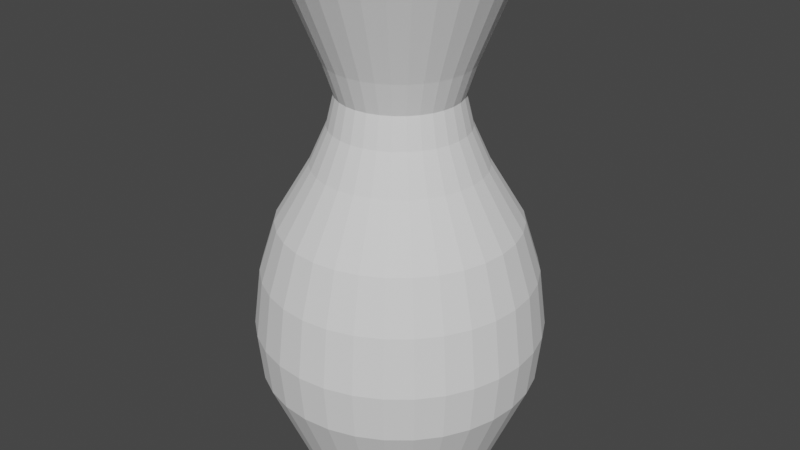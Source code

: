 # Source: vase.blend  (saved by Blender 3.1.7; exported with 4.5.12 LTS)
import bpy
from mathutils import Matrix  # noqa: F401  (used for matrix-valued properties, if any)

bpy.ops.wm.read_factory_settings(use_empty=True)
scene = bpy.context.scene
scene.name = 'Scene'

# ---- collections
col_vase = bpy.data.collections.new('VASE'); scene.collection.children.link(col_vase)

# ---- world
world_world = bpy.data.worlds.new('World'); scene.world = world_world
world_world.use_nodes = True; world_world.node_tree.nodes.clear()
_N = world_world.node_tree.nodes; _L = world_world.node_tree.links
n0 = _N.new('ShaderNodeOutputWorld'); n0.name = 'World Output'; n0.location = (300, 300)
n1 = _N.new('ShaderNodeBackground'); n1.name = 'Background'; n1.location = (10, 300)
n1.inputs[0].default_value = (0.05088, 0.05088, 0.05088, 1.0)
_L.new(n1.outputs[0], n0.inputs[0])
n0.is_active_output = True
world_world.color = (0.05088, 0.05088, 0.05088)
world_world.use_sun_shadow = False
world_world.sun_shadow_jitter_overblur = 0.0

# ---- meshes
me_circle = bpy.data.meshes.new('Circle')
me_circle.from_pydata([(-5.017e-08, 0.5775, 0.0), (-0.1127, 0.5664, 0.0), (-0.221, 0.5335, 0.0), (-0.3208, 0.4802, 0.0), (-0.4083, 0.4083, 0.0), (-0.4802, 0.3208, 0.0), (-0.5335, 0.221, 0.0), (-0.5664, 0.1127, 0.0), (-0.5775, 1.64e-07, 0.0), (-0.5664, -0.1127, 0.0), (-0.5335, -0.221, 0.0), (-0.4802, -0.3208, 0.0), (-0.4083, -0.4083, 0.0), (-0.3208, -0.4802, 0.0), (-0.221, -0.5335, 0.0), (-0.1127, -0.5664, 0.0), (1.38e-07, -0.5775, 0.0), (0.1127, -0.5664, 0.0), (0.221, -0.5335, 0.0), (0.3208, -0.4802, 0.0), (0.4083, -0.4083, 0.0), (0.4802, -0.3208, 0.0), (0.5335, -0.221, 0.0), (0.5664, -0.1127, 0.0), (0.5775, 6.78e-07, 0.0), (0.5664, 0.1127, 0.0), (0.5335, 0.221, 0.0), (0.4802, 0.3208, 0.0), (0.4083, 0.4083, 0.0), (0.3208, 0.4802, 0.0), (0.221, 0.5335, 0.0), (0.1127, 0.5664, 0.0), (-6.444e-08, 0.6682, 3.197), (-0.1304, 0.6554, 3.197), (-0.2557, 0.6174, 3.197), (-0.3713, 0.5556, 3.197), (-0.4725, 0.4725, 3.197), (-0.5556, 0.3713, 3.197), (-0.6174, 0.2557, 3.197), (-0.6554, 0.1304, 3.197), (-0.6682, -2.425e-07, 3.197), (-0.6554, -0.1304, 3.197), (-0.6174, -0.2557, 3.197), (-0.5556, -0.3713, 3.197), (-0.4725, -0.4725, 3.197), (-0.3713, -0.5556, 3.197), (-0.2557, -0.6174, 3.197), (-0.1304, -0.6554, 3.197), (1.533e-07, -0.6682, 3.197), (0.1304, -0.6554, 3.197), (0.2557, -0.6174, 3.197), (0.3713, -0.5556, 3.197), (0.4725, -0.4725, 3.197), (0.5556, -0.3713, 3.197), (0.6174, -0.2557, 3.197), (0.6554, -0.1304, 3.197), (0.6682, 3.523e-07, 3.197), (0.6554, 0.1304, 3.197), (0.6174, 0.2557, 3.197), (0.5556, 0.3713, 3.197), (0.4725, 0.4725, 3.197), (0.3712, 0.5556, 3.197), (0.2557, 0.6174, 3.197), (0.1304, 0.6554, 3.197), (-2.614e-08, 0.8622, 0.6716), (-0.1682, 0.8456, 0.6716), (-0.3299, 0.7965, 0.6716), (-0.479, 0.7169, 0.6716), (-0.6096, 0.6096, 0.6716), (-0.7169, 0.479, 0.6716), (-0.7965, 0.3299, 0.6716), (-0.8456, 0.1682, 0.6716), (-0.8622, 3.167e-08, 0.6716), (-0.8456, -0.1682, 0.6716), (-0.7965, -0.3299, 0.6716), (-0.7169, -0.479, 0.6716), (-0.6096, -0.6096, 0.6716), (-0.479, -0.7169, 0.6716), (-0.3299, -0.7965, 0.6716), (-0.1682, -0.8456, 0.6716), (2.548e-07, -0.8622, 0.6716), (0.1682, -0.8456, 0.6716), (0.3299, -0.7965, 0.6716), (0.479, -0.7169, 0.6716), (0.6096, -0.6096, 0.6716), (0.7169, -0.479, 0.6716), (0.7965, -0.3299, 0.6716), (0.8456, -0.1682, 0.6716), (0.8622, 7.991e-07, 0.6716), (0.8456, 0.1682, 0.6716), (0.7965, 0.3299, 0.6716), (0.7169, 0.479, 0.6716), (0.6096, 0.6096, 0.6716), (0.479, 0.7169, 0.6716), (0.3299, 0.7965, 0.6716), (0.1682, 0.8456, 0.6716), (-2.56e-08, 0.8925, 0.9742), (-0.1741, 0.8753, 0.9742), (-0.3415, 0.8245, 0.9742), (-0.4958, 0.7421, 0.9742), (-0.6311, 0.6311, 0.9742), (-0.7421, 0.4958, 0.9742), (-0.8245, 0.3415, 0.9742), (-0.8753, 0.1741, 0.9742), (-0.8925, -2.332e-09, 0.9742), (-0.8753, -0.1741, 0.9742), (-0.8245, -0.3415, 0.9742), (-0.7421, -0.4958, 0.9742), (-0.6311, -0.6311, 0.9742), (-0.4958, -0.7421, 0.9742), (-0.3415, -0.8245, 0.9742), (-0.1741, -0.8753, 0.9742), (2.652e-07, -0.8925, 0.9742), (0.1741, -0.8753, 0.9742), (0.3415, -0.8245, 0.9742), (0.4958, -0.7421, 0.9742), (0.6311, -0.6311, 0.9742), (0.7421, -0.4958, 0.9742), (0.8245, -0.3415, 0.9742), (0.8753, -0.1741, 0.9742), (0.8925, 7.921e-07, 0.9742), (0.8753, 0.1741, 0.9742), (0.8245, 0.3415, 0.9742), (0.7421, 0.4958, 0.9742), (0.6311, 0.6311, 0.9742), (0.4958, 0.7421, 0.9742), (0.3415, 0.8245, 0.9742), (0.1741, 0.8753, 0.9742), (-3.279e-08, 0.8459, 1.337), (-4.858e-08, 0.7439, 1.659), (-0.1451, 0.7296, 1.659), (-0.165, 0.8297, 1.337), (-0.2847, 0.6873, 1.659), (-0.3237, 0.7815, 1.337), (-0.4133, 0.6186, 1.659), (-0.47, 0.7033, 1.337), (-0.526, 0.526, 1.659), (-0.5982, 0.5981, 1.337), (-0.6186, 0.4133, 1.659), (-0.7034, 0.47, 1.337), (-0.6873, 0.2847, 1.659), (-0.7815, 0.3237, 1.337), (-0.7296, 0.1451, 1.659), (-0.8297, 0.165, 1.337), (-0.7439, -2.816e-08, 1.659), (-0.8459, -1.495e-08, 1.337), (-0.7296, -0.1451, 1.659), (-0.8297, -0.165, 1.337), (-0.6873, -0.2847, 1.659), (-0.7815, -0.3237, 1.337), (-0.6186, -0.4133, 1.659), (-0.7034, -0.47, 1.337), (-0.526, -0.526, 1.659), (-0.5982, -0.5982, 1.337), (-0.4133, -0.6186, 1.659), (-0.47, -0.7034, 1.337), (-0.2847, -0.6873, 1.659), (-0.3237, -0.7815, 1.337), (-0.1451, -0.7296, 1.659), (-0.165, -0.8297, 1.337), (1.938e-07, -0.7439, 1.659), (2.428e-07, -0.8459, 1.337), (0.1451, -0.7296, 1.659), (0.165, -0.8297, 1.337), (0.2847, -0.6873, 1.659), (0.3237, -0.7815, 1.337), (0.4133, -0.6186, 1.659), (0.47, -0.7033, 1.337), (0.526, -0.526, 1.659), (0.5982, -0.5981, 1.337), (0.6186, -0.4133, 1.659), (0.7034, -0.47, 1.337), (0.6873, -0.2847, 1.659), (0.7815, -0.3237, 1.337), (0.7296, -0.1451, 1.659), (0.8297, -0.165, 1.337), (0.7439, 6.34e-07, 1.659), (0.8459, 7.38e-07, 1.337), (0.7296, 0.1451, 1.659), (0.8297, 0.165, 1.337), (0.6873, 0.2847, 1.659), (0.7815, 0.3237, 1.337), (0.6186, 0.4133, 1.659), (0.7033, 0.47, 1.337), (0.526, 0.526, 1.659), (0.5981, 0.5982, 1.337), (0.4133, 0.6186, 1.659), (0.47, 0.7034, 1.337), (0.2847, 0.6873, 1.659), (0.3237, 0.7815, 1.337), (0.1451, 0.7296, 1.659), (0.165, 0.8297, 1.337), (-7.971e-08, 0.5281, 2.016), (-0.103, 0.518, 2.016), (-0.2021, 0.4879, 2.016), (-0.2934, 0.4391, 2.016), (-0.3734, 0.3734, 2.016), (-0.4391, 0.2934, 2.016), (-0.4879, 0.2021, 2.016), (-0.518, 0.103, 2.016), (-0.5281, -7.157e-08, 2.016), (-0.518, -0.103, 2.016), (-0.4879, -0.2021, 2.016), (-0.4391, -0.2934, 2.016), (-0.3734, -0.3734, 2.016), (-0.2934, -0.4391, 2.016), (-0.2021, -0.4879, 2.016), (-0.103, -0.518, 2.016), (9.238e-08, -0.5281, 2.016), (0.103, -0.518, 2.016), (0.2021, -0.4879, 2.016), (0.2934, -0.4391, 2.016), (0.3734, -0.3734, 2.016), (0.4391, -0.2934, 2.016), (0.4879, -0.2021, 2.016), (0.518, -0.103, 2.016), (0.5281, 3.985e-07, 2.016), (0.518, 0.103, 2.016), (0.4879, 0.2021, 2.016), (0.4391, 0.2934, 2.016), (0.3734, 0.3734, 2.016), (0.2934, 0.4391, 2.016), (0.2021, 0.4879, 2.016), (0.103, 0.518, 2.016), (-9.254e-08, 0.4219, 2.251), (-0.08231, 0.4138, 2.251), (-0.1615, 0.3898, 2.251), (-0.2344, 0.3508, 2.251), (-0.2983, 0.2983, 2.251), (-0.3508, 0.2344, 2.251), (-0.3898, 0.1615, 2.251), (-0.4138, 0.08231, 2.251), (-0.4219, -9.829e-08, 2.251), (-0.4138, -0.08231, 2.251), (-0.3898, -0.1615, 2.251), (-0.3508, -0.2344, 2.251), (-0.2983, -0.2983, 2.251), (-0.2344, -0.3508, 2.251), (-0.1615, -0.3898, 2.251), (-0.08231, -0.4138, 2.251), (4.493e-08, -0.4219, 2.251), (0.08231, -0.4138, 2.251), (0.1615, -0.3898, 2.251), (0.2344, -0.3508, 2.251), (0.2983, -0.2983, 2.251), (0.3508, -0.2344, 2.251), (0.3898, -0.1615, 2.251), (0.4138, -0.08231, 2.251), (0.4219, 2.772e-07, 2.251), (0.4138, 0.08231, 2.251), (0.3898, 0.1615, 2.251), (0.3508, 0.2344, 2.251), (0.2983, 0.2983, 2.251), (0.2344, 0.3508, 2.251), (0.1615, 0.3898, 2.251), (0.08231, 0.4138, 2.251), (-9.783e-08, 0.3764, 2.439), (-9.067e-08, 0.4409, 2.638), (-0.08602, 0.4324, 2.638), (-0.07343, 0.3691, 2.439), (-0.1687, 0.4074, 2.638), (-0.144, 0.3477, 2.439), (-0.245, 0.3666, 2.638), (-0.2091, 0.313, 2.439), (-0.3118, 0.3118, 2.638), (-0.2661, 0.2661, 2.439), (-0.3666, 0.245, 2.638), (-0.313, 0.2091, 2.439), (-0.4074, 0.1687, 2.638), (-0.3477, 0.144, 2.439), (-0.4324, 0.08602, 2.638), (-0.3692, 0.07343, 2.439), (-0.4409, -1.57e-07, 2.638), (-0.3764, -1.213e-07, 2.439), (-0.4324, -0.08602, 2.638), (-0.3692, -0.07343, 2.439), (-0.4074, -0.1687, 2.638), (-0.3477, -0.144, 2.439), (-0.3666, -0.245, 2.638), (-0.313, -0.2091, 2.439), (-0.3118, -0.3118, 2.638), (-0.2661, -0.2661, 2.439), (-0.245, -0.3666, 2.638), (-0.2091, -0.313, 2.439), (-0.1687, -0.4074, 2.638), (-0.144, -0.3477, 2.439), (-0.08602, -0.4324, 2.638), (-0.07343, -0.3692, 2.439), (5.299e-08, -0.4409, 2.638), (2.481e-08, -0.3764, 2.439), (0.08602, -0.4324, 2.638), (0.07343, -0.3692, 2.439), (0.1687, -0.4074, 2.638), (0.144, -0.3477, 2.439), (0.245, -0.3666, 2.638), (0.2091, -0.313, 2.439), (0.3118, -0.3118, 2.638), (0.2661, -0.2661, 2.439), (0.3666, -0.245, 2.638), (0.313, -0.2091, 2.439), (0.4074, -0.1687, 2.638), (0.3477, -0.144, 2.439), (0.4324, -0.08602, 2.638), (0.3692, -0.07343, 2.439), (0.4409, 2.354e-07, 2.638), (0.3764, 2.137e-07, 2.439), (0.4324, 0.08602, 2.638), (0.3691, 0.07343, 2.439), (0.4074, 0.1687, 2.638), (0.3477, 0.144, 2.439), (0.3666, 0.245, 2.638), (0.313, 0.2091, 2.439), (0.3118, 0.3118, 2.638), (0.2661, 0.2661, 2.439), (0.245, 0.3666, 2.638), (0.2091, 0.313, 2.439), (0.1687, 0.4074, 2.638), (0.144, 0.3477, 2.439), (0.08602, 0.4324, 2.638), (0.07343, 0.3692, 2.439)], [], [(81, 80, 112, 113), (68, 67, 99, 100), (95, 94, 126, 127), (82, 81, 113, 114), (69, 68, 100, 101), (83, 82, 114, 115), (70, 69, 101, 102), (84, 83, 115, 116), (71, 70, 102, 103), (67, 66, 98, 99), (85, 84, 116, 117), (72, 71, 103, 104), (86, 85, 117, 118), (73, 72, 104, 105), (87, 86, 118, 119), (74, 73, 105, 106), (88, 87, 119, 120), (75, 74, 106, 107), (89, 88, 120, 121), (76, 75, 107, 108), (90, 89, 121, 122), (77, 76, 108, 109), (91, 90, 122, 123), (78, 77, 109, 110), (92, 91, 123, 124), (79, 78, 110, 111), (93, 92, 124, 125), (80, 79, 111, 112), (131, 133, 98, 97), (94, 93, 125, 126), (10, 9, 73, 74), (24, 23, 87, 88), (11, 10, 74, 75), (25, 24, 88, 89), (12, 11, 75, 76), (26, 25, 89, 90), (13, 12, 76, 77), (27, 26, 90, 91), (14, 13, 77, 78), (1, 0, 64, 65), (28, 27, 91, 92), (15, 14, 78, 79), (2, 1, 65, 66), (29, 28, 92, 93), (16, 15, 79, 80), (3, 2, 66, 67), (30, 29, 93, 94), (17, 16, 80, 81), (4, 3, 67, 68), (31, 30, 94, 95), (18, 17, 81, 82), (5, 4, 68, 69), (0, 31, 95, 64), (19, 18, 82, 83), (6, 5, 69, 70), (20, 19, 83, 84), (7, 6, 70, 71), (21, 20, 84, 85), (8, 7, 71, 72), (22, 21, 85, 86), (9, 8, 72, 73), (23, 22, 86, 87), (156, 154, 205, 206), (184, 182, 219, 220), (158, 156, 206, 207), (129, 190, 223, 192), (186, 184, 220, 221), (160, 158, 207, 208), (134, 132, 194, 195), (188, 186, 221, 222), (162, 160, 208, 209), (136, 134, 195, 196), (190, 188, 222, 223), (164, 162, 209, 210), (138, 136, 196, 197), (166, 164, 210, 211), (140, 138, 197, 198), (194, 193, 225, 226), (168, 166, 211, 212), (142, 140, 198, 199), (170, 168, 212, 213), (144, 142, 199, 200), (172, 170, 213, 214), (146, 144, 200, 201), (174, 172, 214, 215), (148, 146, 201, 202), (176, 174, 215, 216), (150, 148, 202, 203), (178, 176, 216, 217), (152, 150, 203, 204), (180, 178, 217, 218), (154, 152, 204, 205), (182, 180, 218, 219), (259, 261, 226, 225), (133, 135, 99, 98), (135, 137, 100, 99), (137, 139, 101, 100), (139, 141, 102, 101), (141, 143, 103, 102), (143, 145, 104, 103), (145, 147, 105, 104), (147, 149, 106, 105), (149, 151, 107, 106), (151, 153, 108, 107), (153, 155, 109, 108), (155, 157, 110, 109), (157, 159, 111, 110), (159, 161, 112, 111), (161, 163, 113, 112), (163, 165, 114, 113), (165, 167, 115, 114), (167, 169, 116, 115), (169, 171, 117, 116), (171, 173, 118, 117), (173, 175, 119, 118), (175, 177, 120, 119), (177, 179, 121, 120), (179, 181, 122, 121), (181, 183, 123, 122), (183, 185, 124, 123), (185, 187, 125, 124), (187, 189, 126, 125), (189, 191, 127, 126), (65, 64, 96, 97), (66, 65, 97, 98), (132, 130, 193, 194), (195, 194, 226, 227), (196, 195, 227, 228), (197, 196, 228, 229), (198, 197, 229, 230), (199, 198, 230, 231), (200, 199, 231, 232), (201, 200, 232, 233), (202, 201, 233, 234), (203, 202, 234, 235), (204, 203, 235, 236), (205, 204, 236, 237), (206, 205, 237, 238), (207, 206, 238, 239), (208, 207, 239, 240), (209, 208, 240, 241), (210, 209, 241, 242), (211, 210, 242, 243), (212, 211, 243, 244), (213, 212, 244, 245), (214, 213, 245, 246), (215, 214, 246, 247), (216, 215, 247, 248), (217, 216, 248, 249), (218, 217, 249, 250), (219, 218, 250, 251), (220, 219, 251, 252), (221, 220, 252, 253), (222, 221, 253, 254), (223, 222, 254, 255), (128, 131, 97, 96), (64, 95, 127, 96), (129, 130, 131, 128), (130, 132, 133, 131), (132, 134, 135, 133), (134, 136, 137, 135), (136, 138, 139, 137), (138, 140, 141, 139), (140, 142, 143, 141), (142, 144, 145, 143), (144, 146, 147, 145), (146, 148, 149, 147), (148, 150, 151, 149), (150, 152, 153, 151), (152, 154, 155, 153), (154, 156, 157, 155), (156, 158, 159, 157), (158, 160, 161, 159), (160, 162, 163, 161), (162, 164, 165, 163), (164, 166, 167, 165), (166, 168, 169, 167), (168, 170, 171, 169), (170, 172, 173, 171), (172, 174, 175, 173), (174, 176, 177, 175), (176, 178, 179, 177), (178, 180, 181, 179), (180, 182, 183, 181), (182, 184, 185, 183), (184, 186, 187, 185), (186, 188, 189, 187), (188, 190, 191, 189), (190, 129, 128, 191), (191, 128, 96, 127), (258, 257, 32, 33), (261, 263, 227, 226), (263, 265, 228, 227), (265, 267, 229, 228), (267, 269, 230, 229), (269, 271, 231, 230), (271, 273, 232, 231), (273, 275, 233, 232), (275, 277, 234, 233), (277, 279, 235, 234), (279, 281, 236, 235), (281, 283, 237, 236), (283, 285, 238, 237), (285, 287, 239, 238), (287, 289, 240, 239), (289, 291, 241, 240), (291, 293, 242, 241), (293, 295, 243, 242), (295, 297, 244, 243), (297, 299, 245, 244), (299, 301, 246, 245), (301, 303, 247, 246), (303, 305, 248, 247), (305, 307, 249, 248), (307, 309, 250, 249), (309, 311, 251, 250), (311, 313, 252, 251), (313, 315, 253, 252), (315, 317, 254, 253), (317, 319, 255, 254), (193, 192, 224, 225), (130, 129, 192, 193), (257, 318, 63, 32), (260, 258, 33, 34), (262, 260, 34, 35), (264, 262, 35, 36), (266, 264, 36, 37), (268, 266, 37, 38), (270, 268, 38, 39), (272, 270, 39, 40), (274, 272, 40, 41), (276, 274, 41, 42), (278, 276, 42, 43), (280, 278, 43, 44), (282, 280, 44, 45), (284, 282, 45, 46), (286, 284, 46, 47), (288, 286, 47, 48), (290, 288, 48, 49), (292, 290, 49, 50), (294, 292, 50, 51), (296, 294, 51, 52), (298, 296, 52, 53), (300, 298, 53, 54), (302, 300, 54, 55), (304, 302, 55, 56), (306, 304, 56, 57), (308, 306, 57, 58), (310, 308, 58, 59), (312, 310, 59, 60), (314, 312, 60, 61), (316, 314, 61, 62), (318, 316, 62, 63), (256, 259, 225, 224), (192, 223, 255, 224), (257, 258, 259, 256), (258, 260, 261, 259), (260, 262, 263, 261), (262, 264, 265, 263), (264, 266, 267, 265), (266, 268, 269, 267), (268, 270, 271, 269), (270, 272, 273, 271), (272, 274, 275, 273), (274, 276, 277, 275), (276, 278, 279, 277), (278, 280, 281, 279), (280, 282, 283, 281), (282, 284, 285, 283), (284, 286, 287, 285), (286, 288, 289, 287), (288, 290, 291, 289), (290, 292, 293, 291), (292, 294, 295, 293), (294, 296, 297, 295), (296, 298, 299, 297), (298, 300, 301, 299), (300, 302, 303, 301), (302, 304, 305, 303), (304, 306, 307, 305), (306, 308, 309, 307), (308, 310, 311, 309), (310, 312, 313, 311), (312, 314, 315, 313), (314, 316, 317, 315), (316, 318, 319, 317), (318, 257, 256, 319), (319, 256, 224, 255), (1, 2, 3, 4, 5, 6, 7, 8, 9, 10, 11, 12, 13, 14, 15, 16, 17, 18, 19, 20, 21, 22, 23, 24, 25, 26, 27, 28, 29, 30, 31, 0)])
_uv = me_circle.uv_layers.new(name='UVMap')
_uv.uv.foreach_set('vector', [0.0, 0.0, 0.0, 0.0, 0.0, 0.0, 0.0, 0.0, 0.0, 0.0, 0.0, 0.0, 0.0, 0.0, 0.0, 0.0, 0.0, 0.0, 0.0, 0.0, 0.0, 0.0, 0.0, 0.0, 0.0, 0.0, 0.0, 0.0, 0.0, 0.0, 0.0, 0.0, 0.0, 0.0, 0.0, 0.0, 0.0, 0.0, 0.0, 0.0, 0.0, 0.0, 0.0, 0.0, 0.0, 0.0, 0.0, 0.0, 0.0, 0.0, 0.0, 0.0, 0.0, 0.0, 0.0, 0.0, 0.0, 0.0, 0.0, 0.0, 0.0, 0.0, 0.0, 0.0, 0.0, 0.0, 0.0, 0.0, 0.0, 0.0, 0.0, 0.0, 0.0, 0.0, 0.0, 0.0, 0.0, 0.0, 0.0, 0.0, 0.0, 0.0, 0.0, 0.0, 0.0, 0.0, 0.0, 0.0, 0.0, 0.0, 0.0, 0.0, 0.0, 0.0, 0.0, 0.0, 0.0, 0.0, 0.0, 0.0, 0.0, 0.0, 0.0, 0.0, 0.0, 0.0, 0.0, 0.0, 0.0, 0.0, 0.0, 0.0, 0.0, 0.0, 0.0, 0.0, 0.0, 0.0, 0.0, 0.0, 0.0, 0.0, 0.0, 0.0, 0.0, 0.0, 0.0, 0.0, 0.0, 0.0, 0.0, 0.0, 0.0, 0.0, 0.0, 0.0, 0.0, 0.0, 0.0, 0.0, 0.0, 0.0, 0.0, 0.0, 0.0, 0.0, 0.0, 0.0, 0.0, 0.0, 0.0, 0.0, 0.0, 0.0, 0.0, 0.0, 0.0, 0.0, 0.0, 0.0, 0.0, 0.0, 0.0, 0.0, 0.0, 0.0, 0.0, 0.0, 0.0, 0.0, 0.0, 0.0, 0.0, 0.0, 0.0, 0.0, 0.0, 0.0, 0.0, 0.0, 0.0, 0.0, 0.0, 0.0, 0.0, 0.0, 0.0, 0.0, 0.0, 0.0, 0.0, 0.0, 0.0, 0.0, 0.0, 0.0, 0.0, 0.0, 0.0, 0.0, 0.0, 0.0, 0.0, 0.0, 0.0, 0.0, 0.0, 0.0, 0.0, 0.0, 0.0, 0.0, 0.0, 0.0, 0.0, 0.0, 0.0, 0.0, 0.0, 0.0, 0.0, 0.0, 0.0, 0.0, 0.0, 0.0, 0.0, 0.0, 0.0, 0.0, 0.0, 0.0, 0.0, 0.0, 0.0, 0.0, 0.0, 0.0, 0.0, 0.0, 0.0, 0.0, 0.0, 0.0, 0.0, 0.0, 0.0, 0.0, 0.0, 0.0, 0.0, 0.0, 0.0, 0.0, 0.0, 0.0, 0.0, 0.0, 0.0, 0.0, 0.0, 0.0, 0.0, 0.0, 0.0, 0.0, 0.0, 0.0, 0.0, 0.0, 0.0, 0.0, 0.0, 0.0, 0.0, 0.0, 0.0, 0.0, 0.0, 0.0, 0.0, 0.0, 0.0, 0.0, 0.0, 0.0, 0.0, 0.0, 0.0, 0.0, 0.0, 0.0, 0.0, 0.0, 0.0, 0.0, 0.0, 0.0, 0.0, 0.0, 0.0, 0.0, 0.0, 0.0, 0.0, 0.0, 0.0, 0.0, 0.0, 0.0, 0.0, 0.0, 0.0, 0.0, 0.0, 0.0, 0.0, 0.0, 0.0, 0.0, 0.0, 0.0, 0.0, 0.0, 0.0, 0.0, 0.0, 0.0, 0.0, 0.0, 0.0, 0.0, 0.0, 0.0, 0.0, 0.0, 0.0, 0.0, 0.0, 0.0, 0.0, 0.0, 0.0, 0.0, 0.0, 0.0, 0.0, 0.0, 0.0, 0.0, 0.0, 0.0, 0.0, 0.0, 0.0, 0.0, 0.0, 0.0, 0.0, 0.0, 0.0, 0.0, 0.0, 0.0, 0.0, 0.0, 0.0, 0.0, 0.0, 0.0, 0.0, 0.0, 0.0, 0.0, 0.0, 0.0, 0.0, 0.0, 0.0, 0.0, 0.0, 0.0, 0.0, 0.0, 0.0, 0.0, 0.0, 0.0, 0.0, 0.0, 0.0, 0.0, 0.0, 0.0, 0.0, 0.0, 0.0, 0.0, 0.0, 0.0, 0.0, 0.0, 0.0, 0.0, 0.0, 0.0, 0.0, 0.0, 0.0, 0.0, 0.0, 0.0, 0.0, 0.0, 0.0, 0.0, 0.0, 0.0, 0.0, 0.0, 0.0, 0.0, 0.0, 0.0, 0.0, 0.0, 0.0, 0.0, 0.0, 0.0, 0.0, 0.0, 0.0, 0.0, 0.0, 0.0, 0.0, 0.0, 0.0, 0.0, 0.0, 0.0, 0.0, 0.0, 0.0, 0.0, 0.0, 0.0, 0.0, 0.0, 0.0, 0.0, 0.0, 0.0, 0.0, 0.0, 0.0, 0.0, 0.0, 0.0, 0.0, 0.0, 0.0, 0.0, 0.0, 0.0, 0.0, 0.0, 0.0, 0.0, 0.0, 0.0, 0.0, 0.0, 0.0, 0.0, 0.0, 0.0, 0.0, 0.0, 0.0, 0.0, 0.0, 0.0, 0.0, 0.0, 0.0, 0.0, 0.0, 0.0, 0.0, 0.0, 0.0, 0.0, 0.0, 0.0, 0.0, 0.0, 0.0, 0.0, 0.0, 0.0, 0.0, 0.0, 0.0, 0.0, 0.0, 0.0, 0.0, 0.0, 0.0, 0.0, 0.0, 0.0, 0.0, 0.0, 0.0, 0.0, 0.0, 0.0, 0.0, 0.0, 0.0, 0.0, 0.0, 0.0, 0.0, 0.0, 0.0, 0.0, 0.0, 0.0, 0.0, 0.0, 0.0, 0.0, 0.0, 0.0, 0.0, 0.0, 0.0, 0.0, 0.0, 0.0, 0.0, 0.0, 0.0, 0.0, 0.0, 0.0, 0.0, 0.0, 0.0, 0.0, 0.0, 0.0, 0.0, 0.0, 0.0, 0.0, 0.0, 0.0, 0.0, 0.0, 0.0, 0.0, 0.0, 0.0, 0.0, 0.0, 0.0, 0.0, 0.0, 0.0, 0.0, 0.0, 0.0, 0.0, 0.0, 0.0, 0.0, 0.0, 0.0, 0.0, 0.0, 0.0, 0.0, 0.0, 0.0, 0.0, 0.0, 0.0, 0.0, 0.0, 0.0, 0.0, 0.0, 0.0, 0.0, 0.0, 0.0, 0.0, 0.0, 0.0, 0.0, 0.0, 0.0, 0.0, 0.0, 0.0, 0.0, 0.0, 0.0, 0.0, 0.0, 0.0, 0.0, 0.0, 0.0, 0.0, 0.0, 0.0, 0.0, 0.0, 0.0, 0.0, 0.0, 0.0, 0.0, 0.0, 0.0, 0.0, 0.0, 0.0, 0.0, 0.0, 0.0, 0.0, 0.0, 0.0, 0.0, 0.0, 0.0, 0.0, 0.0, 0.0, 0.0, 0.0, 0.0, 0.0, 0.0, 0.0, 0.0, 0.0, 0.0, 0.0, 0.0, 0.0, 0.0, 0.0, 0.0, 0.0, 0.0, 0.0, 0.0, 0.0, 0.0, 0.0, 0.0, 0.0, 0.0, 0.0, 0.0, 0.0, 0.0, 0.0, 0.0, 0.0, 0.0, 0.0, 0.0, 0.0, 0.0, 0.0, 0.0, 0.0, 0.0, 0.0, 0.0, 0.0, 0.0, 0.0, 0.0, 0.0, 0.0, 0.0, 0.0, 0.0, 0.0, 0.0, 0.0, 0.0, 0.0, 0.0, 0.0, 0.0, 0.0, 0.0, 0.0, 0.0, 0.0, 0.0, 0.0, 0.0, 0.0, 0.0, 0.0, 0.0, 0.0, 0.0, 0.0, 0.0, 0.0, 0.0, 0.0, 0.0, 0.0, 0.0, 0.0, 0.0, 0.0, 0.0, 0.0, 0.0, 0.0, 0.0, 0.0, 0.0, 0.0, 0.0, 0.0, 0.0, 0.0, 0.0, 0.0, 0.0, 0.0, 0.0, 0.0, 0.0, 0.0, 0.0, 0.0, 0.0, 0.0, 0.0, 0.0, 0.0, 0.0, 0.0, 0.0, 0.0, 0.0, 0.0, 0.0, 0.0, 0.0, 0.0, 0.0, 0.0, 0.0, 0.0, 0.0, 0.0, 0.0, 0.0, 0.0, 0.0, 0.0, 0.0, 0.0, 0.0, 0.0, 0.0, 0.0, 0.0, 0.0, 0.0, 0.0, 0.0, 0.0, 0.0, 0.0, 0.0, 0.0, 0.0, 0.0, 0.0, 0.0, 0.0, 0.0, 0.0, 0.0, 0.0, 0.0, 0.0, 0.0, 0.0, 0.0, 0.0, 0.0, 0.0, 0.0, 0.0, 0.0, 0.0, 0.0, 0.0, 0.0, 0.0, 0.0, 0.0, 0.0, 0.0, 0.0, 0.0, 0.0, 0.0, 0.0, 0.0, 0.0, 0.0, 0.0, 0.0, 0.0, 0.0, 0.0, 0.0, 0.0, 0.0, 0.0, 0.0, 0.0, 0.0, 0.0, 0.0, 0.0, 0.0, 0.0, 0.0, 0.0, 0.0, 0.0, 0.0, 0.0, 0.0, 0.0, 0.0, 0.0, 0.0, 0.0, 0.0, 0.0, 0.0, 0.0, 0.0, 0.0, 0.0, 0.0, 0.0, 0.0, 0.0, 0.0, 0.0, 0.0, 0.0, 0.0, 0.0, 0.0, 0.0, 0.0, 0.0, 0.0, 0.0, 0.0, 0.0, 0.0, 0.0, 0.0, 0.0, 0.0, 0.0, 0.0, 0.0, 0.0, 0.0, 0.0, 0.0, 0.0, 0.0, 0.0, 0.0, 0.0, 0.0, 0.0, 0.0, 0.0, 0.0, 0.0, 0.0, 0.0, 0.0, 0.0, 0.0, 0.0, 0.0, 0.0, 0.0, 0.0, 0.0, 0.0, 0.0, 0.0, 0.0, 0.0, 0.0, 0.0, 0.0, 0.0, 0.0, 0.0, 0.0, 0.0, 0.0, 0.0, 0.0, 0.0, 0.0, 0.0, 0.0, 0.0, 0.0, 0.0, 0.0, 0.0, 0.0, 0.0, 0.0, 0.0, 0.0, 0.0, 0.0, 0.0, 0.0, 0.0, 0.0, 0.0, 0.0, 0.0, 0.0, 0.0, 0.0, 0.0, 0.0, 0.0, 0.0, 0.0, 0.0, 0.0, 0.0, 0.0, 0.0, 0.0, 0.0, 0.0, 0.0, 0.0, 0.0, 0.0, 0.0, 0.0, 0.0, 0.0, 0.0, 0.0, 0.0, 0.0, 0.0, 0.0, 0.0, 0.0, 0.0, 0.0, 0.0, 0.0, 0.0, 0.0, 0.0, 0.0, 0.0, 0.0, 0.0, 0.0, 0.0, 0.0, 0.0, 0.0, 0.0, 0.0, 0.0, 0.0, 0.0, 0.0, 0.0, 0.0, 0.0, 0.0, 0.0, 0.0, 0.0, 0.0, 0.0, 0.0, 0.0, 0.0, 0.0, 0.0, 0.0, 0.0, 0.0, 0.0, 0.0, 0.0, 0.0, 0.0, 0.0, 0.0, 0.0, 0.0, 0.0, 0.0, 0.0, 0.0, 0.0, 0.0, 0.0, 0.0, 0.0, 0.0, 0.0, 0.0, 0.0, 0.0, 0.0, 0.0, 0.0, 0.0, 0.0, 0.0, 0.0, 0.0, 0.0, 0.0, 0.0, 0.0, 0.0, 0.0, 0.0, 0.0, 0.0, 0.0, 0.0, 0.0, 0.0, 0.0, 0.0, 0.0, 0.0, 0.0, 0.0, 0.0, 0.0, 0.0, 0.0, 0.0, 0.0, 0.0, 0.0, 0.0, 0.0, 0.0, 0.0, 0.0, 0.0, 0.0, 0.0, 0.0, 0.0, 0.0, 0.0, 0.0, 0.0, 0.0, 0.0, 0.0, 0.0, 0.0, 0.0, 0.0, 0.0, 0.0, 0.0, 0.0, 0.0, 0.0, 0.0, 0.0, 0.0, 0.0, 0.0, 0.0, 0.0, 0.0, 0.0, 0.0, 0.0, 0.0, 0.0, 0.0, 0.0, 0.0, 0.0, 0.0, 0.0, 0.0, 0.0, 0.0, 0.0, 0.0, 0.0, 0.0, 0.0, 0.0, 0.0, 0.0, 0.0, 0.0, 0.0, 0.0, 0.0, 0.0, 0.0, 0.0, 0.0, 0.0, 0.0, 0.0, 0.0, 0.0, 0.0, 0.0, 0.0, 0.0, 0.0, 0.0, 0.0, 0.0, 0.0, 0.0, 0.0, 0.0, 0.0, 0.0, 0.0, 0.0, 0.0, 0.0, 0.0, 0.0, 0.0, 0.0, 0.0, 0.0, 0.0, 0.0, 0.0, 0.0, 0.0, 0.0, 0.0, 0.0, 0.0, 0.0, 0.0, 0.0, 0.0, 0.0, 0.0, 0.0, 0.0, 0.0, 0.0, 0.0, 0.0, 0.0, 0.0, 0.0, 0.0, 0.0, 0.0, 0.0, 0.0, 0.0, 0.0, 0.0, 0.0, 0.0, 0.0, 0.0, 0.0, 0.0, 0.0, 0.0, 0.0, 0.0, 0.0, 0.0, 0.0, 0.0, 0.0, 0.0, 0.0, 0.0, 0.0, 0.0, 0.0, 0.0, 0.0, 0.0, 0.0, 0.0, 0.0, 0.0, 0.0, 0.0, 0.0, 0.0, 0.0, 0.0, 0.0, 0.0, 0.0, 0.0, 0.0, 0.0, 0.0, 0.0, 0.0, 0.0, 0.0, 0.0, 0.0, 0.0, 0.0, 0.0, 0.0, 0.0, 0.0, 0.0, 0.0, 0.0, 0.0, 0.0, 0.0, 0.0, 0.0, 0.0, 0.0, 0.0, 0.0, 0.0, 0.0, 0.0, 0.0, 0.0, 0.0, 0.0, 0.0, 0.0, 0.0, 0.0, 0.0, 0.0, 0.0, 0.0, 0.0, 0.0, 0.0, 0.0, 0.0, 0.0, 0.0, 0.0, 0.0, 0.0, 0.0, 0.0, 0.0, 0.0, 0.0, 0.0, 0.0, 0.0, 0.0, 0.0, 0.0, 0.0, 0.0, 0.0, 0.0, 0.0, 0.0, 0.0, 0.0, 0.0, 0.0, 0.0, 0.0, 0.0, 0.0, 0.0, 0.0, 0.0, 0.0, 0.0, 0.0, 0.0, 0.0, 0.0, 0.0, 0.0, 0.0, 0.0, 0.0, 0.0, 0.0, 0.0, 0.0, 0.0, 0.0, 0.0, 0.0, 0.0, 0.0, 0.0, 0.0, 0.0, 0.0, 0.0, 0.0, 0.0, 0.0, 0.0, 0.0, 0.0, 0.0, 0.0, 0.0, 0.0, 0.0, 0.0, 0.0, 0.0, 0.0, 0.0, 0.0, 0.0, 0.0, 0.0, 0.0, 0.0, 0.0, 0.0, 0.0, 0.0, 0.0, 0.0, 0.0, 0.0, 0.0, 0.0, 0.0, 0.0, 0.0, 0.0, 0.0, 0.0, 0.0, 0.0, 0.0, 0.0, 0.0, 0.0, 0.0, 0.0, 0.0, 0.0, 0.0, 0.0, 0.0, 0.0, 0.0, 0.0, 0.0, 0.0, 0.0, 0.0, 0.0, 0.0, 0.0, 0.0, 0.0, 0.0, 0.0, 0.0, 0.0, 0.0, 0.0, 0.0, 0.0, 0.0, 0.0, 0.0, 0.0, 0.0, 0.0, 0.0, 0.0, 0.0, 0.0, 0.0, 0.0, 0.0, 0.0, 0.0, 0.0, 0.0, 0.0, 0.0, 0.0, 0.0, 0.0, 0.0, 0.0, 0.0, 0.0, 0.0, 0.0, 0.0, 0.0, 0.0, 0.0, 0.0, 0.0, 0.0, 0.0, 0.0, 0.0, 0.0, 0.0, 0.0, 0.0, 0.0, 0.0, 0.0, 0.0, 0.0, 0.0, 0.0, 0.0, 0.0, 0.0, 0.0, 0.0, 0.0, 0.0, 0.0, 0.0, 0.0, 0.0, 0.0, 0.0, 0.0, 0.0, 0.0, 0.0, 0.0, 0.0, 0.0, 0.0, 0.0, 0.0, 0.0, 0.0, 0.0, 0.0, 0.0, 0.0, 0.0, 0.0, 0.0, 0.0, 0.0, 0.0, 0.0, 0.0, 0.0, 0.0, 0.0, 0.0, 0.0, 0.0, 0.0, 0.0, 0.0, 0.0, 0.0, 0.0, 0.0, 0.0, 0.0, 0.0, 0.0, 0.0, 0.0, 0.0, 0.0, 0.0, 0.0, 0.0, 0.0, 0.0, 0.0, 0.0, 0.0, 0.0, 0.0, 0.0, 0.0, 0.0, 0.0, 0.0, 0.0, 0.0, 0.0, 0.0, 0.0, 0.0, 0.0, 0.0, 0.0, 0.0, 0.0, 0.0, 0.0, 0.0, 0.0, 0.0, 0.0, 0.0, 0.0, 0.0, 0.0, 0.0, 0.0, 0.0, 0.0, 0.0, 0.0, 0.0, 0.0, 0.0, 0.0, 0.0, 0.0, 0.0, 0.0, 0.0, 0.0, 0.0, 0.0, 0.0, 0.0, 0.0, 0.0, 0.0, 0.0, 0.0, 0.0, 0.0, 0.0, 0.0, 0.0, 0.0, 0.0, 0.0, 0.0, 0.0, 0.0, 0.0, 0.0, 0.0, 0.0, 0.0, 0.0, 0.0, 0.0, 0.0, 0.0, 0.0, 0.0, 0.0, 0.0, 0.0, 0.0, 0.0, 0.0, 0.0, 0.0, 0.0, 0.0, 0.0, 0.0, 0.0, 0.0, 0.0, 0.0, 0.0, 0.0, 0.0, 0.0, 0.0, 0.0, 0.0, 0.0, 0.0, 0.0, 0.0, 0.0, 0.0, 0.0, 0.0, 0.0, 0.0, 0.0, 0.0, 0.0, 0.0, 0.0, 0.0, 0.0, 0.0, 0.0, 0.0, 0.0, 0.0, 0.0, 0.0, 0.0, 0.0, 0.0, 0.0, 0.0, 0.0, 0.0, 0.0, 0.0, 0.0, 0.0, 0.0, 0.0, 0.0, 0.0, 0.0, 0.0, 0.0, 0.0, 0.0, 0.0, 0.0, 0.0, 0.0, 0.0, 0.0, 0.0, 0.0, 0.0, 0.0, 0.0, 0.0, 0.0, 0.0, 0.0, 0.0, 0.0, 0.0, 0.0, 0.0, 0.0, 0.0, 0.0, 0.0, 0.0, 0.0, 0.0, 0.0, 0.0, 0.0, 0.0, 0.0, 0.0, 0.0, 0.0, 0.0, 0.0, 0.0, 0.0, 0.0, 0.0, 0.0, 0.0, 0.0, 0.0, 0.0, 0.0, 0.0, 0.0, 0.0, 0.0, 0.0, 0.0, 0.0, 0.0, 0.0, 0.0, 0.0, 0.0, 0.0, 0.0, 0.0, 0.0, 0.0, 0.0, 0.0, 0.0, 0.0, 0.0, 0.0, 0.0, 0.0, 0.0, 0.0, 0.0, 0.0, 0.0, 0.0, 0.0, 0.0, 0.0, 0.0, 0.0, 0.0, 0.0, 0.0, 0.0, 0.0, 0.0, 0.0, 0.0, 0.0, 0.0, 0.0, 0.0, 0.0, 0.0, 0.0, 0.0, 0.0, 0.0, 0.0, 0.0, 0.0, 0.0, 0.0, 0.0, 0.0, 0.0, 0.0, 0.0, 0.0, 0.0, 0.0, 0.0, 0.0, 0.0, 0.0, 0.0, 0.0, 0.0, 0.0, 0.0, 0.0, 0.0, 0.0, 0.0, 0.0, 0.0, 0.0, 0.0, 0.0, 0.0, 0.0, 0.0, 0.0, 0.0, 0.0, 0.0, 0.0, 0.0, 0.0, 0.0, 0.0, 0.0, 0.0, 0.0, 0.0, 0.0, 0.0, 0.0, 0.0, 0.0, 0.0, 0.0, 0.0, 0.0, 0.0, 0.0, 0.0, 0.0, 0.0, 0.0, 0.0, 0.0, 0.0, 0.0, 0.0, 0.0, 0.0, 0.0, 0.0, 0.0, 0.0, 0.0, 0.0, 0.0, 0.0, 0.0, 0.0, 0.0, 0.0, 0.0, 0.0, 0.0, 0.0, 0.0, 0.0, 0.0, 0.0, 0.0, 0.0, 0.0, 0.0, 0.0, 0.0, 0.0, 0.0, 0.0, 0.0, 0.0, 0.0, 0.0, 0.0, 0.0, 0.0, 0.0, 0.0, 0.0, 0.0, 0.0, 0.0, 0.0, 0.0, 0.0, 0.0, 0.0, 0.0, 0.0, 0.0, 0.0, 0.0, 0.0, 0.0, 0.0, 0.0, 0.0, 0.0, 0.0, 0.0, 0.0, 0.0, 0.0, 0.0, 0.0, 0.0, 0.0, 0.0, 0.0, 0.0, 0.0, 0.0, 0.0, 0.0, 0.0, 0.0, 0.0, 0.0, 0.0, 0.0, 0.0, 0.0, 0.0, 0.0, 0.0, 0.0, 0.0, 0.0, 0.0, 0.0, 0.0, 0.0, 0.0, 0.0, 0.0, 0.0, 0.0, 0.0, 0.0, 0.0, 0.0, 0.0, 0.0, 0.0, 0.0, 0.0, 0.0, 0.0, 0.0, 0.0, 0.0, 0.0, 0.0, 0.0, 0.0, 0.0, 0.0, 0.0, 0.0, 0.0, 0.0, 0.0, 0.0, 0.0, 0.0, 0.0, 0.0, 0.0, 0.0, 0.0, 0.0, 0.0, 0.0, 0.0, 0.0, 0.0, 0.0, 0.0, 0.0, 0.0, 0.0, 0.0, 0.0, 0.0, 0.0, 0.0, 0.0, 0.0, 0.0, 0.0, 0.0, 0.0, 0.0, 0.0, 0.0, 0.0, 0.0, 0.0, 0.0, 0.0, 0.0, 0.0, 0.0, 0.0, 0.0, 0.0, 0.0, 0.0, 0.0, 0.0, 0.0, 0.0, 0.0, 0.0, 0.0, 0.0, 0.0, 0.0, 0.0, 0.0, 0.0, 0.0, 0.0, 0.0, 0.0, 0.0, 0.0, 0.0, 0.0, 0.0, 0.0, 0.0, 0.0, 0.0, 0.0, 0.0, 0.0, 0.0, 0.0, 0.0, 0.0, 0.0, 0.0, 0.0, 0.0, 0.0, 0.0, 0.0, 0.0, 0.0, 0.0, 0.0, 0.0, 0.0, 0.0, 0.0, 0.0, 0.0, 0.0, 0.0, 0.0, 0.0, 0.0, 0.0, 0.0, 0.0, 0.0, 0.0, 0.0, 0.0, 0.0, 0.0, 0.0, 0.0, 0.0, 0.0, 0.0, 0.0, 0.0, 0.0, 0.0, 0.0, 0.0, 0.0, 0.0, 0.0, 0.0, 0.0, 0.0, 0.0, 0.0, 0.0, 0.0, 0.0, 0.0, 0.0, 0.0, 0.0, 0.0, 0.0, 0.0, 0.0, 0.0, 0.0, 0.0, 0.0, 0.0, 0.0, 0.0, 0.0, 0.0, 0.0, 0.0, 0.0, 0.0, 0.0, 0.0, 0.0, 0.0, 0.0, 0.0, 0.0, 0.0, 0.0, 0.0, 0.0, 0.0, 0.0, 0.0, 0.0, 0.0, 0.0, 0.0, 0.0, 0.0, 0.0, 0.0, 0.0, 0.0, 0.0, 0.0, 0.0, 0.0, 0.0, 0.0, 0.0, 0.0, 0.0, 0.0, 0.0, 0.0, 0.0, 0.0, 0.0, 0.0, 0.0, 0.0, 0.0, 0.0, 0.0, 0.0, 0.0, 0.0, 0.0, 0.0, 0.0, 0.0, 0.0, 0.0, 0.0, 0.0, 0.0, 0.0, 0.0, 0.0, 0.0, 0.0, 0.0, 0.0, 0.0, 0.0, 0.0, 0.0, 0.0, 0.0, 0.0, 0.0, 0.0, 0.0, 0.0, 0.0, 0.0, 0.0, 0.0, 0.0, 0.0, 0.0, 0.0, 0.0, 0.0, 0.0, 0.0, 0.0, 0.0, 0.0, 0.0, 0.0, 0.0, 0.0, 0.0, 0.0, 0.0, 0.0, 0.0, 0.0, 0.0, 0.0, 0.0, 0.0, 0.0, 0.0, 0.0, 0.0, 0.0, 0.0, 0.0, 0.0, 0.0, 0.0, 0.0, 0.0, 0.0, 0.0, 0.0, 0.0, 0.0, 0.0, 0.0, 0.0, 0.0, 0.0, 0.0, 0.0, 0.0, 0.0, 0.0, 0.0, 0.0, 0.0, 0.0, 0.0, 0.0, 0.0, 0.0, 0.0, 0.0, 0.0, 0.0, 0.0, 0.0, 0.0, 0.0, 0.0, 0.0, 0.0, 0.0, 0.0, 0.0, 0.0, 0.0, 0.0, 0.0, 0.0, 0.0, 0.0, 0.0, 0.0, 0.0, 0.0, 0.0, 0.0, 0.0, 0.0, 0.0, 0.0, 0.0, 0.0, 0.0, 0.0, 0.0, 0.0, 0.0, 0.0, 0.0, 0.0, 0.0, 0.0, 0.0, 0.0, 0.0, 0.0, 0.0, 0.0, 0.0, 0.0, 0.0, 0.0, 0.0, 0.0, 0.0, 0.0, 0.0, 0.0, 0.0, 0.0, 0.0, 0.0, 0.0, 0.0, 0.0, 0.0, 0.0, 0.0, 0.0, 0.0, 0.0, 0.0, 0.0, 0.0, 0.0, 0.0, 0.0, 0.0, 0.0, 0.0, 0.0, 0.0, 0.0, 0.0, 0.0, 0.0, 0.0, 0.0, 0.0, 0.0, 0.0, 0.0, 0.0, 0.0, 0.0])
me_circle.use_remesh_fix_poles = True
me_circle.use_remesh_preserve_attributes = False
me_circle.use_mirror_vertex_groups = False
me_circle.update()

# ---- objects
ob_vase = bpy.data.objects.new('VASE', me_circle)

# ---- transforms, parenting, visibility, modifiers, constraints
ob_vase.location = (0.0, 0.0, 0.0)
ob_vase.lineart.crease_threshold = 0.0

# ---- collection membership
col_vase.objects.link(ob_vase)

# ---- scene / render settings (as saved in the file)
scene.frame_start = 1; scene.frame_end = 250; scene.frame_set(1)
scene.render.engine = 'BLENDER_EEVEE_NEXT'
scene.cycles.use_denoising = False
scene.cycles.samples = 128
scene.cycles.sampling_pattern = 'TABULATED_SOBOL'
scene.cycles.use_adaptive_sampling = False
scene.cycles.use_light_tree = False
scene.view_settings.view_transform = 'Filmic'
bpy.context.view_layer.update()

# ---- added for rendering (the .blend has no active camera and no usable light): camera, sun
cam_auto = bpy.data.cameras.new('AutoCamera')
cam_auto.lens = 50.0
cam_auto.sensor_width = 36.0
cam_auto.clip_end = 1000.0
ob_auto_camera = bpy.data.objects.new('AutoCamera', cam_auto)
scene.collection.objects.link(ob_auto_camera)
ob_auto_camera.location = (3.76869, -4.52243, 4.61336)
ob_auto_camera.rotation_euler = (1.09748, -7.21219e-08, 0.694738)
scene.camera = ob_auto_camera
light_auto_sun = bpy.data.lights.new('AutoSun', 'SUN')
light_auto_sun.energy = 3.0
light_auto_sun.angle = 0.0523599
ob_auto_sun = bpy.data.objects.new('AutoSun', light_auto_sun)
scene.collection.objects.link(ob_auto_sun)
ob_auto_sun.rotation_euler = (0.872665, 0.174533, 0.523599)
bpy.context.view_layer.update()
